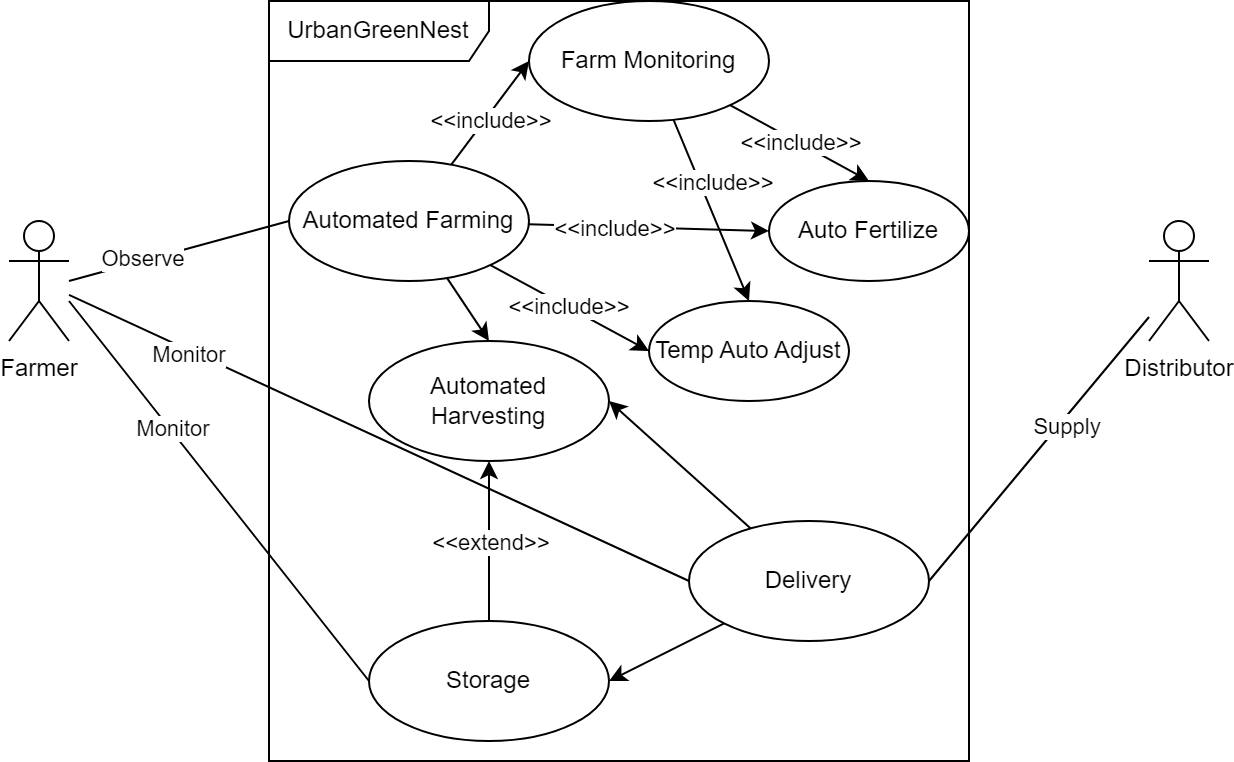

The diagram above was exported from draw.io. Its source (the exported page's mxGraphModel, read from the mxfile embedded in the PNG):
<mxGraphModel dx="880" dy="500" grid="1" gridSize="10" guides="1" tooltips="1" connect="1" arrows="1" fold="1" page="1" pageScale="1" pageWidth="850" pageHeight="1100" math="0" shadow="0">
  <root>
    <mxCell id="0" />
    <mxCell id="1" parent="0" />
    <mxCell id="PTPsRtLJ9e9GquxVCZSz-18" style="rounded=0;orthogonalLoop=1;jettySize=auto;html=1;entryX=0;entryY=0.5;entryDx=0;entryDy=0;endArrow=none;endFill=0;" parent="1" target="PTPsRtLJ9e9GquxVCZSz-5" edge="1">
      <mxGeometry relative="1" as="geometry">
        <mxPoint x="160" y="210" as="sourcePoint" />
      </mxGeometry>
    </mxCell>
    <mxCell id="PTPsRtLJ9e9GquxVCZSz-19" value="Observe" style="edgeLabel;html=1;align=center;verticalAlign=middle;resizable=0;points=[];" parent="PTPsRtLJ9e9GquxVCZSz-18" vertex="1" connectable="0">
      <mxGeometry x="-0.3402" y="2" relative="1" as="geometry">
        <mxPoint as="offset" />
      </mxGeometry>
    </mxCell>
    <mxCell id="PTPsRtLJ9e9GquxVCZSz-36" style="rounded=0;orthogonalLoop=1;jettySize=auto;html=1;entryX=0;entryY=0.5;entryDx=0;entryDy=0;endArrow=none;endFill=0;" parent="1" target="PTPsRtLJ9e9GquxVCZSz-12" edge="1">
      <mxGeometry relative="1" as="geometry">
        <mxPoint x="160" y="220" as="sourcePoint" />
      </mxGeometry>
    </mxCell>
    <mxCell id="PTPsRtLJ9e9GquxVCZSz-37" value="Monitor" style="edgeLabel;html=1;align=center;verticalAlign=middle;resizable=0;points=[];" parent="PTPsRtLJ9e9GquxVCZSz-36" vertex="1" connectable="0">
      <mxGeometry x="-0.3189" y="1" relative="1" as="geometry">
        <mxPoint as="offset" />
      </mxGeometry>
    </mxCell>
    <mxCell id="PTPsRtLJ9e9GquxVCZSz-38" style="rounded=0;orthogonalLoop=1;jettySize=auto;html=1;entryX=0;entryY=0.5;entryDx=0;entryDy=0;endArrow=none;endFill=0;" parent="1" source="PTPsRtLJ9e9GquxVCZSz-1" target="PTPsRtLJ9e9GquxVCZSz-16" edge="1">
      <mxGeometry relative="1" as="geometry" />
    </mxCell>
    <mxCell id="PTPsRtLJ9e9GquxVCZSz-39" value="Monitor" style="edgeLabel;html=1;align=center;verticalAlign=middle;resizable=0;points=[];" parent="PTPsRtLJ9e9GquxVCZSz-38" vertex="1" connectable="0">
      <mxGeometry x="-0.6102" y="-2" relative="1" as="geometry">
        <mxPoint as="offset" />
      </mxGeometry>
    </mxCell>
    <mxCell id="PTPsRtLJ9e9GquxVCZSz-1" value="Farmer" style="shape=umlActor;verticalLabelPosition=bottom;verticalAlign=top;html=1;" parent="1" vertex="1">
      <mxGeometry x="130" y="180" width="30" height="60" as="geometry" />
    </mxCell>
    <mxCell id="PTPsRtLJ9e9GquxVCZSz-3" value="UrbanGreenNest" style="shape=umlFrame;whiteSpace=wrap;html=1;pointerEvents=0;width=110;height=30;" parent="1" vertex="1">
      <mxGeometry x="260" y="70" width="350" height="380" as="geometry" />
    </mxCell>
    <mxCell id="PTPsRtLJ9e9GquxVCZSz-4" value="Distributor" style="shape=umlActor;verticalLabelPosition=bottom;verticalAlign=top;html=1;" parent="1" vertex="1">
      <mxGeometry x="700" y="180" width="30" height="60" as="geometry" />
    </mxCell>
    <mxCell id="PTPsRtLJ9e9GquxVCZSz-10" style="rounded=0;orthogonalLoop=1;jettySize=auto;html=1;entryX=0;entryY=0.5;entryDx=0;entryDy=0;" parent="1" source="PTPsRtLJ9e9GquxVCZSz-5" target="PTPsRtLJ9e9GquxVCZSz-7" edge="1">
      <mxGeometry relative="1" as="geometry" />
    </mxCell>
    <mxCell id="PTPsRtLJ9e9GquxVCZSz-11" value="&amp;lt;&amp;lt;include&amp;gt;&amp;gt;" style="edgeLabel;html=1;align=center;verticalAlign=middle;resizable=0;points=[];" parent="PTPsRtLJ9e9GquxVCZSz-10" vertex="1" connectable="0">
      <mxGeometry x="-0.0658" y="-2" relative="1" as="geometry">
        <mxPoint as="offset" />
      </mxGeometry>
    </mxCell>
    <mxCell id="PTPsRtLJ9e9GquxVCZSz-13" style="rounded=0;orthogonalLoop=1;jettySize=auto;html=1;entryX=0.5;entryY=0;entryDx=0;entryDy=0;" parent="1" source="PTPsRtLJ9e9GquxVCZSz-5" target="PTPsRtLJ9e9GquxVCZSz-6" edge="1">
      <mxGeometry relative="1" as="geometry" />
    </mxCell>
    <mxCell id="PTPsRtLJ9e9GquxVCZSz-30" value="&amp;lt;&amp;lt;include&amp;gt;&amp;gt;" style="rounded=0;orthogonalLoop=1;jettySize=auto;html=1;entryX=0;entryY=0.5;entryDx=0;entryDy=0;" parent="1" source="PTPsRtLJ9e9GquxVCZSz-5" target="PTPsRtLJ9e9GquxVCZSz-23" edge="1">
      <mxGeometry relative="1" as="geometry" />
    </mxCell>
    <mxCell id="PTPsRtLJ9e9GquxVCZSz-34" style="rounded=0;orthogonalLoop=1;jettySize=auto;html=1;entryX=0;entryY=0.5;entryDx=0;entryDy=0;" parent="1" source="PTPsRtLJ9e9GquxVCZSz-5" target="PTPsRtLJ9e9GquxVCZSz-32" edge="1">
      <mxGeometry relative="1" as="geometry" />
    </mxCell>
    <mxCell id="PTPsRtLJ9e9GquxVCZSz-35" value="&amp;lt;&amp;lt;include&amp;gt;&amp;gt;" style="edgeLabel;html=1;align=center;verticalAlign=middle;resizable=0;points=[];" parent="PTPsRtLJ9e9GquxVCZSz-34" vertex="1" connectable="0">
      <mxGeometry x="-0.2767" y="-1" relative="1" as="geometry">
        <mxPoint as="offset" />
      </mxGeometry>
    </mxCell>
    <mxCell id="PTPsRtLJ9e9GquxVCZSz-5" value="Automated Farming" style="ellipse;whiteSpace=wrap;html=1;" parent="1" vertex="1">
      <mxGeometry x="270" y="150" width="120" height="60" as="geometry" />
    </mxCell>
    <mxCell id="PTPsRtLJ9e9GquxVCZSz-6" value="Automated Harvesting" style="ellipse;whiteSpace=wrap;html=1;" parent="1" vertex="1">
      <mxGeometry x="310" y="240" width="120" height="60" as="geometry" />
    </mxCell>
    <mxCell id="PTPsRtLJ9e9GquxVCZSz-28" style="rounded=0;orthogonalLoop=1;jettySize=auto;html=1;entryX=0.5;entryY=0;entryDx=0;entryDy=0;" parent="1" source="PTPsRtLJ9e9GquxVCZSz-7" target="PTPsRtLJ9e9GquxVCZSz-23" edge="1">
      <mxGeometry relative="1" as="geometry" />
    </mxCell>
    <mxCell id="PTPsRtLJ9e9GquxVCZSz-29" value="&amp;lt;&amp;lt;include&amp;gt;&amp;gt;" style="edgeLabel;html=1;align=center;verticalAlign=middle;resizable=0;points=[];" parent="PTPsRtLJ9e9GquxVCZSz-28" vertex="1" connectable="0">
      <mxGeometry x="-0.4599" relative="1" as="geometry">
        <mxPoint x="9" y="6" as="offset" />
      </mxGeometry>
    </mxCell>
    <mxCell id="PTPsRtLJ9e9GquxVCZSz-33" value="&amp;lt;&amp;lt;include&amp;gt;&amp;gt;" style="rounded=0;orthogonalLoop=1;jettySize=auto;html=1;entryX=0.5;entryY=0;entryDx=0;entryDy=0;" parent="1" source="PTPsRtLJ9e9GquxVCZSz-7" target="PTPsRtLJ9e9GquxVCZSz-32" edge="1">
      <mxGeometry relative="1" as="geometry" />
    </mxCell>
    <mxCell id="PTPsRtLJ9e9GquxVCZSz-7" value="Farm Monitoring" style="ellipse;whiteSpace=wrap;html=1;" parent="1" vertex="1">
      <mxGeometry x="390" y="70" width="120" height="60" as="geometry" />
    </mxCell>
    <mxCell id="PTPsRtLJ9e9GquxVCZSz-14" style="rounded=0;orthogonalLoop=1;jettySize=auto;html=1;" parent="1" source="PTPsRtLJ9e9GquxVCZSz-12" target="PTPsRtLJ9e9GquxVCZSz-6" edge="1">
      <mxGeometry relative="1" as="geometry" />
    </mxCell>
    <mxCell id="PTPsRtLJ9e9GquxVCZSz-15" value="&amp;lt;&amp;lt;extend&amp;gt;&amp;gt;" style="edgeLabel;html=1;align=center;verticalAlign=middle;resizable=0;points=[];" parent="PTPsRtLJ9e9GquxVCZSz-14" vertex="1" connectable="0">
      <mxGeometry x="0.4444" y="1" relative="1" as="geometry">
        <mxPoint x="1" y="18" as="offset" />
      </mxGeometry>
    </mxCell>
    <mxCell id="PTPsRtLJ9e9GquxVCZSz-12" value="Storage" style="ellipse;whiteSpace=wrap;html=1;" parent="1" vertex="1">
      <mxGeometry x="310" y="380" width="120" height="60" as="geometry" />
    </mxCell>
    <mxCell id="PTPsRtLJ9e9GquxVCZSz-17" style="rounded=0;orthogonalLoop=1;jettySize=auto;html=1;endArrow=none;endFill=0;exitX=1;exitY=0.5;exitDx=0;exitDy=0;" parent="1" source="PTPsRtLJ9e9GquxVCZSz-16" target="PTPsRtLJ9e9GquxVCZSz-4" edge="1">
      <mxGeometry relative="1" as="geometry" />
    </mxCell>
    <mxCell id="PTPsRtLJ9e9GquxVCZSz-20" value="Supply" style="edgeLabel;html=1;align=center;verticalAlign=middle;resizable=0;points=[];" parent="PTPsRtLJ9e9GquxVCZSz-17" vertex="1" connectable="0">
      <mxGeometry x="0.2124" y="-3" relative="1" as="geometry">
        <mxPoint as="offset" />
      </mxGeometry>
    </mxCell>
    <mxCell id="PTPsRtLJ9e9GquxVCZSz-22" style="rounded=0;orthogonalLoop=1;jettySize=auto;html=1;entryX=1;entryY=0.5;entryDx=0;entryDy=0;" parent="1" source="PTPsRtLJ9e9GquxVCZSz-16" target="PTPsRtLJ9e9GquxVCZSz-12" edge="1">
      <mxGeometry relative="1" as="geometry" />
    </mxCell>
    <mxCell id="PTPsRtLJ9e9GquxVCZSz-16" value="Delivery" style="ellipse;whiteSpace=wrap;html=1;" parent="1" vertex="1">
      <mxGeometry x="470" y="330" width="120" height="60" as="geometry" />
    </mxCell>
    <mxCell id="PTPsRtLJ9e9GquxVCZSz-21" style="rounded=0;orthogonalLoop=1;jettySize=auto;html=1;entryX=1;entryY=0.5;entryDx=0;entryDy=0;" parent="1" source="PTPsRtLJ9e9GquxVCZSz-16" target="PTPsRtLJ9e9GquxVCZSz-6" edge="1">
      <mxGeometry relative="1" as="geometry" />
    </mxCell>
    <mxCell id="PTPsRtLJ9e9GquxVCZSz-23" value="Temp Auto Adjust" style="ellipse;whiteSpace=wrap;html=1;" parent="1" vertex="1">
      <mxGeometry x="450" y="220" width="100" height="50" as="geometry" />
    </mxCell>
    <mxCell id="PTPsRtLJ9e9GquxVCZSz-32" value="Auto Fertilize" style="ellipse;whiteSpace=wrap;html=1;" parent="1" vertex="1">
      <mxGeometry x="510" y="160" width="100" height="50" as="geometry" />
    </mxCell>
  </root>
</mxGraphModel>